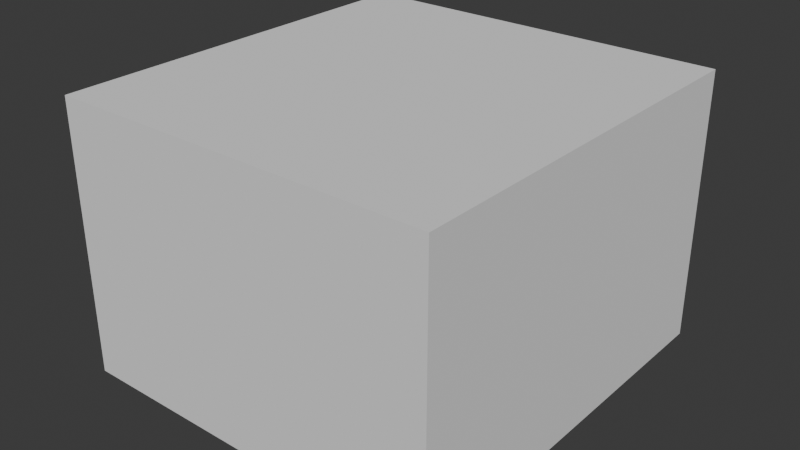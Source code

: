 # Source: SM_Env_Rock_05.blend  (saved by Blender 4.5.90; exported with 4.5.12 LTS)
import bpy
from mathutils import Matrix  # noqa: F401  (used for matrix-valued properties, if any)

bpy.ops.wm.read_factory_settings(use_empty=True)
scene = bpy.context.scene
scene.name = 'Scene'

# ---- collections
col_sm_env_rock_05 = bpy.data.collections.new('SM_Env_Rock_05'); scene.collection.children.link(col_sm_env_rock_05)
col_sm_env_rock_05_001 = bpy.data.collections.new('SM_Env_Rock_05.001'); col_sm_env_rock_05.children.link(col_sm_env_rock_05_001)

# ---- materials (node trees are filled in below, after node groups)
mat_rock_triplanar_tropical = bpy.data.materials.new('Rock_Triplanar_Tropical')

# ---- material node trees

# ---- world
world_world = bpy.data.worlds.new('World'); scene.world = world_world
world_world.use_nodes = True; world_world.node_tree.nodes.clear()
_N = world_world.node_tree.nodes; _L = world_world.node_tree.links
n0 = _N.new('ShaderNodeOutputWorld'); n0.name = 'World Output'; n0.location = (200, 100)
n1 = _N.new('ShaderNodeBackground'); n1.name = 'Background'; n1.location = (-200, 100)
n1.inputs[0].default_value = (0.05088, 0.05088, 0.05088, 1.0)
_L.new(n1.outputs[0], n0.inputs[0])
n0.is_active_output = True
world_world.color = (0.05088, 0.05088, 0.05088)
world_world.sun_shadow_jitter_overblur = 0.0

# ---- meshes
me_cube_001 = bpy.data.meshes.new('Cube.001')
me_cube_001.from_pydata([(-1.0, -1.0, -1.0), (-1.0, -1.0, 1.0), (-1.0, 1.0, -1.0), (-1.0, 1.0, 1.0), (1.0, -1.0, -1.0), (1.0, -1.0, 1.0), (1.0, 1.0, -1.0), (1.0, 1.0, 1.0)], [], [(0, 1, 3, 2), (2, 3, 7, 6), (6, 7, 5, 4), (4, 5, 1, 0), (2, 6, 4, 0), (7, 3, 1, 5)])
_uv = me_cube_001.uv_layers.new(name='UVMap')
_uv.uv.foreach_set('vector', [0.375, 0.0, 0.625, 0.0, 0.625, 0.25, 0.375, 0.25, 0.375, 0.25, 0.625, 0.25, 0.625, 0.5, 0.375, 0.5, 0.375, 0.5, 0.625, 0.5, 0.625, 0.75, 0.375, 0.75, 0.375, 0.75, 0.625, 0.75, 0.625, 1.0, 0.375, 1.0, 0.125, 0.5, 0.375, 0.5, 0.375, 0.75, 0.125, 0.75, 0.625, 0.5, 0.875, 0.5, 0.875, 0.75, 0.625, 0.75])
me_cube_001.update()
me_mesh = bpy.data.meshes.new('Mesh')
me_mesh.from_pydata([], [], [])
me_mesh.materials.append(None)
me_mesh.update()

# ---- objects
ob_collision = bpy.data.objects.new('COLLISION', me_cube_001)
ob_sm_env_rock_05 = bpy.data.objects.new('SM_Env_Rock_05', me_mesh)

# ---- transforms, parenting, visibility, modifiers, constraints
ob_collision.location = (-0.04933, 0.02911, 1.187)
ob_collision.scale = (1.776, 1.867, 1.267)
ob_collision.display_type = 'BOUNDS'
ob_collision.display_bounds_type = 'CYLINDER'
ob_sm_env_rock_05.location = (0.0, 0.0, 0.0)
ob_sm_env_rock_05.color = (0.8, 0.8, 0.8, 1.0)
ob_sm_env_rock_05.material_slots[0].link = 'OBJECT'; ob_sm_env_rock_05.material_slots[0].material = mat_rock_triplanar_tropical

# ---- collection membership
col_sm_env_rock_05.objects.link(ob_collision)
col_sm_env_rock_05_001.objects.link(ob_sm_env_rock_05)

# ---- scene / render settings (as saved in the file)
scene.frame_start = 1; scene.frame_end = 250; scene.frame_set(1)
scene.render.engine = 'BLENDER_EEVEE_NEXT'
bpy.context.view_layer.update()

# ---- added for rendering (the .blend has no active camera and no usable light): camera, sun
cam_auto = bpy.data.cameras.new('AutoCamera')
cam_auto.lens = 50.0
cam_auto.sensor_width = 36.0
cam_auto.clip_end = 1000.0
ob_auto_camera = bpy.data.objects.new('AutoCamera', cam_auto)
scene.collection.objects.link(ob_auto_camera)
ob_auto_camera.location = (5.26471, -6.34774, 5.43778)
ob_auto_camera.rotation_euler = (1.09748, -7.21219e-08, 0.694738)
scene.camera = ob_auto_camera
light_auto_sun = bpy.data.lights.new('AutoSun', 'SUN')
light_auto_sun.energy = 3.0
light_auto_sun.angle = 0.0523599
ob_auto_sun = bpy.data.objects.new('AutoSun', light_auto_sun)
scene.collection.objects.link(ob_auto_sun)
ob_auto_sun.rotation_euler = (0.872665, 0.174533, 0.523599)
bpy.context.view_layer.update()

